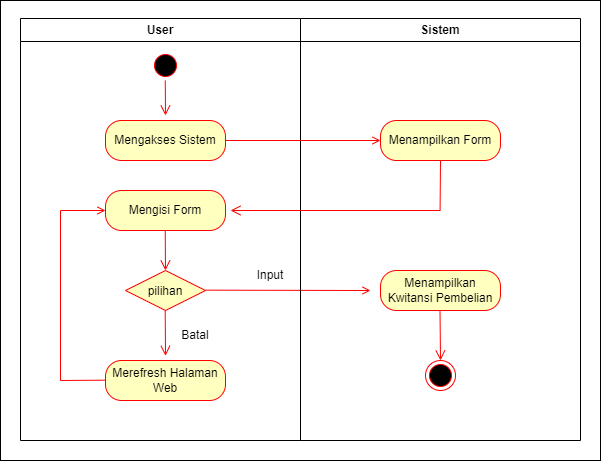

The diagram above was exported from draw.io. Its source (the exported page's mxGraphModel, read from the mxfile embedded in the PNG):
<mxGraphModel dx="864" dy="516" grid="1" gridSize="10" guides="1" tooltips="1" connect="1" arrows="1" fold="1" page="1" pageScale="1" pageWidth="1169" pageHeight="826" background="none" math="0" shadow="0">
  <root>
    <mxCell id="0" />
    <mxCell id="1" parent="0" />
    <mxCell id="5eQKqBRUHBNYb7wMIA3_-21" value="" style="rounded=0;whiteSpace=wrap;html=1;" vertex="1" parent="1">
      <mxGeometry x="170" y="110" width="600" height="460" as="geometry" />
    </mxCell>
    <mxCell id="2" value="User" style="swimlane;whiteSpace=wrap" parent="1" vertex="1">
      <mxGeometry x="190" y="128" width="280" height="422" as="geometry" />
    </mxCell>
    <mxCell id="5" value="" style="ellipse;shape=startState;fillColor=#000000;strokeColor=#ff0000;" parent="2" vertex="1">
      <mxGeometry x="130" y="32" width="30" height="30" as="geometry" />
    </mxCell>
    <mxCell id="6" value="" style="edgeStyle=elbowEdgeStyle;elbow=horizontal;verticalAlign=bottom;endArrow=open;endSize=8;strokeColor=#FF0000;endFill=1;rounded=0" parent="2" edge="1">
      <mxGeometry x="100" y="40" as="geometry">
        <mxPoint x="144.76" y="97" as="targetPoint" />
        <mxPoint x="144.76" y="62" as="sourcePoint" />
        <Array as="points" />
      </mxGeometry>
    </mxCell>
    <mxCell id="v0xVw4T8eLAbj3JexQ5E-41" value="Mengakses Sistem" style="rounded=1;whiteSpace=wrap;html=1;arcSize=40;fontColor=#000000;fillColor=#ffffc0;strokeColor=#ff0000;" parent="2" vertex="1">
      <mxGeometry x="85" y="102" width="120" height="40" as="geometry" />
    </mxCell>
    <mxCell id="21" value="pilihan" style="rhombus;fillColor=#ffffc0;strokeColor=#ff0000;" parent="2" vertex="1">
      <mxGeometry x="105" y="252" width="80" height="40" as="geometry" />
    </mxCell>
    <mxCell id="v0xVw4T8eLAbj3JexQ5E-46" value="Mengisi Form" style="rounded=1;whiteSpace=wrap;html=1;arcSize=40;fontColor=#000000;fillColor=#ffffc0;strokeColor=#ff0000;" parent="2" vertex="1">
      <mxGeometry x="85" y="172" width="120" height="40" as="geometry" />
    </mxCell>
    <mxCell id="v0xVw4T8eLAbj3JexQ5E-47" value="" style="edgeStyle=elbowEdgeStyle;elbow=horizontal;verticalAlign=bottom;endArrow=open;endSize=8;strokeColor=#FF0000;endFill=1;rounded=0;entryX=0.5;entryY=0;entryDx=0;entryDy=0;" parent="2" target="21" edge="1">
      <mxGeometry x="-90" y="-88" as="geometry">
        <mxPoint x="140" y="262" as="targetPoint" />
        <mxPoint x="144.73000000000002" y="212" as="sourcePoint" />
        <Array as="points" />
      </mxGeometry>
    </mxCell>
    <mxCell id="v0xVw4T8eLAbj3JexQ5E-48" value="" style="endArrow=open;strokeColor=#FF0000;endFill=1;rounded=0;exitX=1;exitY=0.5;exitDx=0;exitDy=0;" parent="2" edge="1">
      <mxGeometry relative="1" as="geometry">
        <mxPoint x="185" y="271.65999999999997" as="sourcePoint" />
        <mxPoint x="350" y="272" as="targetPoint" />
      </mxGeometry>
    </mxCell>
    <mxCell id="v0xVw4T8eLAbj3JexQ5E-49" value="Input" style="text;html=1;align=center;verticalAlign=middle;whiteSpace=wrap;rounded=0;" parent="2" vertex="1">
      <mxGeometry x="220" y="242" width="60" height="30" as="geometry" />
    </mxCell>
    <mxCell id="v0xVw4T8eLAbj3JexQ5E-51" value="" style="edgeStyle=elbowEdgeStyle;elbow=horizontal;verticalAlign=bottom;endArrow=open;endSize=8;strokeColor=#FF0000;endFill=1;rounded=0;entryX=0.495;entryY=-0.116;entryDx=0;entryDy=0;entryPerimeter=0;" parent="2" target="v0xVw4T8eLAbj3JexQ5E-52" edge="1">
      <mxGeometry x="-280" y="-216" as="geometry">
        <mxPoint x="144.97000000000003" y="332" as="targetPoint" />
        <mxPoint x="144.70000000000005" y="292" as="sourcePoint" />
        <Array as="points" />
      </mxGeometry>
    </mxCell>
    <mxCell id="v0xVw4T8eLAbj3JexQ5E-52" value="Merefresh Halaman Web" style="rounded=1;whiteSpace=wrap;html=1;arcSize=40;fontColor=#000000;fillColor=#ffffc0;strokeColor=#ff0000;" parent="2" vertex="1">
      <mxGeometry x="85" y="342" width="120" height="40" as="geometry" />
    </mxCell>
    <mxCell id="v0xVw4T8eLAbj3JexQ5E-53" value="Batal" style="text;html=1;align=center;verticalAlign=middle;whiteSpace=wrap;rounded=0;" parent="2" vertex="1">
      <mxGeometry x="145" y="302" width="60" height="30" as="geometry" />
    </mxCell>
    <mxCell id="v0xVw4T8eLAbj3JexQ5E-54" value="" style="endArrow=open;strokeColor=#FF0000;endFill=1;rounded=0;entryX=0;entryY=0.5;entryDx=0;entryDy=0;" parent="2" target="v0xVw4T8eLAbj3JexQ5E-46" edge="1">
      <mxGeometry relative="1" as="geometry">
        <mxPoint x="85" y="361.65999999999997" as="sourcePoint" />
        <mxPoint x="40" y="192" as="targetPoint" />
        <Array as="points">
          <mxPoint x="40" y="362" />
          <mxPoint x="40" y="192" />
        </Array>
      </mxGeometry>
    </mxCell>
    <mxCell id="3" value="Sistem" style="swimlane;whiteSpace=wrap;startSize=23;" parent="1" vertex="1">
      <mxGeometry x="470" y="128" width="280" height="422" as="geometry" />
    </mxCell>
    <mxCell id="v0xVw4T8eLAbj3JexQ5E-42" value="Menampilkan Form" style="rounded=1;whiteSpace=wrap;html=1;arcSize=40;fontColor=#000000;fillColor=#ffffc0;strokeColor=#ff0000;" parent="3" vertex="1">
      <mxGeometry x="80" y="102" width="120" height="40" as="geometry" />
    </mxCell>
    <mxCell id="v0xVw4T8eLAbj3JexQ5E-45" value="" style="edgeStyle=elbowEdgeStyle;elbow=horizontal;verticalAlign=bottom;endArrow=open;endSize=8;strokeColor=#FF0000;endFill=1;rounded=0" parent="3" edge="1">
      <mxGeometry x="-370" y="-88" as="geometry">
        <mxPoint x="-70" y="192" as="targetPoint" />
        <mxPoint x="140" y="142" as="sourcePoint" />
        <Array as="points">
          <mxPoint x="139.57999999999993" y="142" />
        </Array>
      </mxGeometry>
    </mxCell>
    <mxCell id="v0xVw4T8eLAbj3JexQ5E-50" value="Menampilkan Kwitansi Pembelian" style="rounded=1;whiteSpace=wrap;html=1;arcSize=40;fontColor=#000000;fillColor=#ffffc0;strokeColor=#ff0000;" parent="3" vertex="1">
      <mxGeometry x="80" y="252" width="120" height="40" as="geometry" />
    </mxCell>
    <mxCell id="v0xVw4T8eLAbj3JexQ5E-55" value="" style="edgeStyle=elbowEdgeStyle;elbow=horizontal;verticalAlign=bottom;endArrow=open;endSize=8;strokeColor=#FF0000;endFill=1;rounded=0;entryX=0.5;entryY=0;entryDx=0;entryDy=0;" parent="3" target="v0xVw4T8eLAbj3JexQ5E-56" edge="1">
      <mxGeometry x="-370" y="-88" as="geometry">
        <mxPoint x="140" y="332" as="targetPoint" />
        <mxPoint x="139.5" y="292" as="sourcePoint" />
        <Array as="points">
          <mxPoint x="140" y="362" />
        </Array>
      </mxGeometry>
    </mxCell>
    <mxCell id="v0xVw4T8eLAbj3JexQ5E-56" value="" style="ellipse;html=1;shape=endState;fillColor=#000000;strokeColor=#ff0000;" parent="3" vertex="1">
      <mxGeometry x="125" y="342" width="30" height="30" as="geometry" />
    </mxCell>
    <mxCell id="20" value="" style="endArrow=open;strokeColor=#FF0000;endFill=1;rounded=0;entryX=0;entryY=0.5;entryDx=0;entryDy=0;exitX=1;exitY=0.5;exitDx=0;exitDy=0;" parent="1" source="v0xVw4T8eLAbj3JexQ5E-41" target="v0xVw4T8eLAbj3JexQ5E-42" edge="1">
      <mxGeometry relative="1" as="geometry">
        <mxPoint x="395" y="259.58000000000004" as="sourcePoint" />
        <mxPoint x="499.5" y="259.58000000000004" as="targetPoint" />
      </mxGeometry>
    </mxCell>
  </root>
</mxGraphModel>